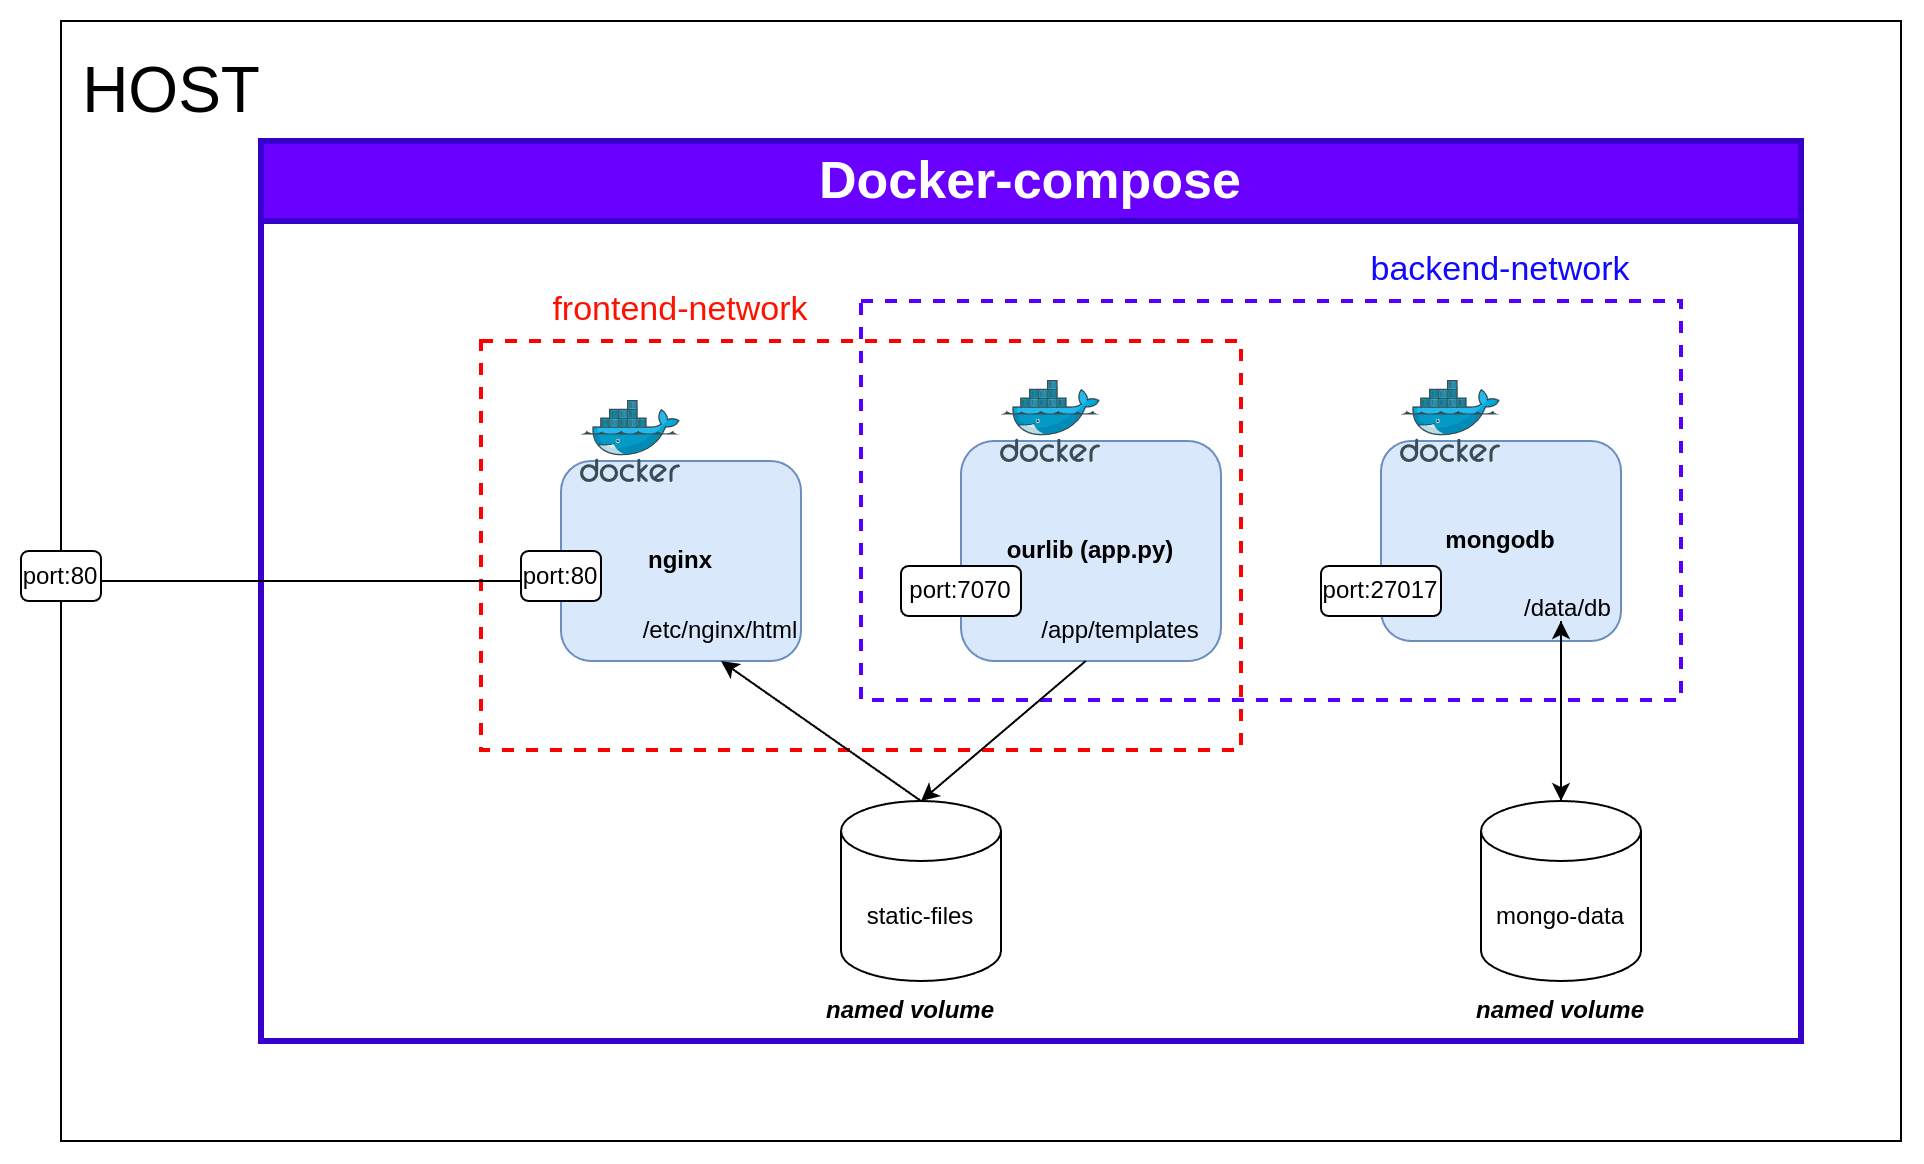

The diagram above was exported from draw.io. Its source (the exported page's mxGraphModel, read from the mxfile embedded in the PNG):
<mxGraphModel dx="1430" dy="729" grid="1" gridSize="10" guides="1" tooltips="1" connect="1" arrows="1" fold="1" page="1" pageScale="1" pageWidth="827" pageHeight="1169" math="0" shadow="0">
  <root>
    <mxCell id="0" />
    <mxCell id="1" parent="0" />
    <mxCell id="SkZQSB8fVjyiEoN-IIRI-4" value="" style="rounded=0;whiteSpace=wrap;html=1;" vertex="1" parent="1">
      <mxGeometry x="210" y="330" width="920" height="560" as="geometry" />
    </mxCell>
    <mxCell id="SkZQSB8fVjyiEoN-IIRI-18" value="" style="rounded=0;whiteSpace=wrap;html=1;fillColor=none;dashed=1;strokeWidth=2;strokeColor=#FF0000;" vertex="1" parent="1">
      <mxGeometry x="420" y="490" width="380" height="204.5" as="geometry" />
    </mxCell>
    <mxCell id="SkZQSB8fVjyiEoN-IIRI-5" value="&lt;font style=&quot;font-size: 32px;&quot;&gt;HOST&lt;/font&gt;" style="text;html=1;align=center;verticalAlign=middle;resizable=0;points=[];autosize=1;strokeColor=none;fillColor=none;" vertex="1" parent="1">
      <mxGeometry x="210" y="340" width="110" height="50" as="geometry" />
    </mxCell>
    <mxCell id="SkZQSB8fVjyiEoN-IIRI-12" value="&lt;b&gt;nginx&lt;/b&gt;" style="rounded=1;whiteSpace=wrap;html=1;fillColor=#dae8fc;strokeColor=#6c8ebf;" vertex="1" parent="1">
      <mxGeometry x="460" y="550" width="120" height="100" as="geometry" />
    </mxCell>
    <mxCell id="SkZQSB8fVjyiEoN-IIRI-8" value="&lt;font style=&quot;font-size: 26px;&quot;&gt;Docker-compose&lt;/font&gt;" style="swimlane;whiteSpace=wrap;html=1;strokeWidth=3;fillColor=#6a00ff;strokeColor=#3700CC;fontColor=#ffffff;startSize=40;" vertex="1" parent="1">
      <mxGeometry x="310" y="390" width="770" height="450" as="geometry">
        <mxRectangle x="310" y="390" width="140" height="30" as="alternateBounds" />
      </mxGeometry>
    </mxCell>
    <mxCell id="SkZQSB8fVjyiEoN-IIRI-20" value="&lt;font style=&quot;font-size: 17px;&quot; color=&quot;#1008ff&quot;&gt;backend-network&lt;/font&gt;" style="text;html=1;align=center;verticalAlign=middle;whiteSpace=wrap;rounded=0;" vertex="1" parent="SkZQSB8fVjyiEoN-IIRI-8">
      <mxGeometry x="540" y="50" width="160" height="30" as="geometry" />
    </mxCell>
    <mxCell id="SkZQSB8fVjyiEoN-IIRI-19" value="" style="rounded=0;whiteSpace=wrap;html=1;fillColor=none;dashed=1;strokeWidth=2;strokeColor=#5500FF;" vertex="1" parent="SkZQSB8fVjyiEoN-IIRI-8">
      <mxGeometry x="300" y="80" width="410" height="199.5" as="geometry" />
    </mxCell>
    <mxCell id="SkZQSB8fVjyiEoN-IIRI-13" value="&lt;b&gt;ourlib (app.py)&lt;/b&gt;" style="rounded=1;whiteSpace=wrap;html=1;fillColor=#dae8fc;strokeColor=#6c8ebf;" vertex="1" parent="SkZQSB8fVjyiEoN-IIRI-8">
      <mxGeometry x="350" y="150" width="130" height="110" as="geometry" />
    </mxCell>
    <mxCell id="SkZQSB8fVjyiEoN-IIRI-14" value="" style="image;sketch=0;aspect=fixed;html=1;points=[];align=center;fontSize=12;image=img/lib/mscae/Docker.svg;" vertex="1" parent="SkZQSB8fVjyiEoN-IIRI-8">
      <mxGeometry x="370" y="120" width="50" height="41" as="geometry" />
    </mxCell>
    <mxCell id="SkZQSB8fVjyiEoN-IIRI-15" value="&lt;b&gt;mongodb&lt;/b&gt;" style="rounded=1;whiteSpace=wrap;html=1;fillColor=#dae8fc;strokeColor=#6c8ebf;" vertex="1" parent="SkZQSB8fVjyiEoN-IIRI-8">
      <mxGeometry x="560" y="150" width="120" height="100" as="geometry" />
    </mxCell>
    <mxCell id="SkZQSB8fVjyiEoN-IIRI-16" value="" style="image;sketch=0;aspect=fixed;html=1;points=[];align=center;fontSize=12;image=img/lib/mscae/Docker.svg;" vertex="1" parent="SkZQSB8fVjyiEoN-IIRI-8">
      <mxGeometry x="570" y="120" width="50" height="41" as="geometry" />
    </mxCell>
    <mxCell id="SkZQSB8fVjyiEoN-IIRI-9" value="" style="image;sketch=0;aspect=fixed;html=1;points=[];align=center;fontSize=12;image=img/lib/mscae/Docker.svg;" vertex="1" parent="SkZQSB8fVjyiEoN-IIRI-8">
      <mxGeometry x="160" y="130" width="50" height="41" as="geometry" />
    </mxCell>
    <mxCell id="SkZQSB8fVjyiEoN-IIRI-24" value="/data/db" style="text;whiteSpace=wrap;" vertex="1" parent="SkZQSB8fVjyiEoN-IIRI-8">
      <mxGeometry x="630" y="220" width="40" height="20" as="geometry" />
    </mxCell>
    <mxCell id="SkZQSB8fVjyiEoN-IIRI-28" value="/app/templates" style="text;html=1;align=center;verticalAlign=middle;whiteSpace=wrap;rounded=0;" vertex="1" parent="SkZQSB8fVjyiEoN-IIRI-8">
      <mxGeometry x="400" y="230" width="60" height="30" as="geometry" />
    </mxCell>
    <mxCell id="SkZQSB8fVjyiEoN-IIRI-42" value="port:7070" style="rounded=1;whiteSpace=wrap;html=1;" vertex="1" parent="SkZQSB8fVjyiEoN-IIRI-8">
      <mxGeometry x="320" y="212.5" width="60" height="25" as="geometry" />
    </mxCell>
    <mxCell id="SkZQSB8fVjyiEoN-IIRI-43" value="port:27017" style="rounded=1;whiteSpace=wrap;html=1;" vertex="1" parent="SkZQSB8fVjyiEoN-IIRI-8">
      <mxGeometry x="530" y="212.5" width="60" height="25" as="geometry" />
    </mxCell>
    <mxCell id="SkZQSB8fVjyiEoN-IIRI-26" style="edgeStyle=orthogonalEdgeStyle;rounded=0;orthogonalLoop=1;jettySize=auto;html=1;entryX=0.5;entryY=1;entryDx=0;entryDy=0;" edge="1" parent="1" source="SkZQSB8fVjyiEoN-IIRI-17" target="SkZQSB8fVjyiEoN-IIRI-24">
      <mxGeometry relative="1" as="geometry" />
    </mxCell>
    <mxCell id="SkZQSB8fVjyiEoN-IIRI-17" value="mongo-data" style="shape=cylinder3;whiteSpace=wrap;html=1;boundedLbl=1;backgroundOutline=1;size=15;" vertex="1" parent="1">
      <mxGeometry x="920" y="720" width="80" height="90" as="geometry" />
    </mxCell>
    <mxCell id="SkZQSB8fVjyiEoN-IIRI-21" value="&lt;font style=&quot;font-size: 17px;&quot; color=&quot;#ff1100&quot;&gt;frontend-network&lt;/font&gt;" style="text;html=1;align=center;verticalAlign=middle;whiteSpace=wrap;rounded=0;" vertex="1" parent="1">
      <mxGeometry x="445" y="460" width="150" height="30" as="geometry" />
    </mxCell>
    <mxCell id="SkZQSB8fVjyiEoN-IIRI-25" style="edgeStyle=orthogonalEdgeStyle;rounded=0;orthogonalLoop=1;jettySize=auto;html=1;entryX=0.5;entryY=0;entryDx=0;entryDy=0;entryPerimeter=0;" edge="1" parent="1" source="SkZQSB8fVjyiEoN-IIRI-24" target="SkZQSB8fVjyiEoN-IIRI-17">
      <mxGeometry relative="1" as="geometry" />
    </mxCell>
    <mxCell id="SkZQSB8fVjyiEoN-IIRI-31" style="rounded=0;orthogonalLoop=1;jettySize=auto;html=1;entryX=0.5;entryY=1;entryDx=0;entryDy=0;exitX=0.5;exitY=0;exitDx=0;exitDy=0;exitPerimeter=0;" edge="1" parent="1" source="SkZQSB8fVjyiEoN-IIRI-27" target="SkZQSB8fVjyiEoN-IIRI-30">
      <mxGeometry relative="1" as="geometry" />
    </mxCell>
    <mxCell id="SkZQSB8fVjyiEoN-IIRI-27" value="static-files" style="shape=cylinder3;whiteSpace=wrap;html=1;boundedLbl=1;backgroundOutline=1;size=15;" vertex="1" parent="1">
      <mxGeometry x="600" y="720" width="80" height="90" as="geometry" />
    </mxCell>
    <mxCell id="SkZQSB8fVjyiEoN-IIRI-29" style="rounded=0;orthogonalLoop=1;jettySize=auto;html=1;entryX=0.5;entryY=0;entryDx=0;entryDy=0;entryPerimeter=0;" edge="1" parent="1" source="SkZQSB8fVjyiEoN-IIRI-28" target="SkZQSB8fVjyiEoN-IIRI-27">
      <mxGeometry relative="1" as="geometry" />
    </mxCell>
    <mxCell id="SkZQSB8fVjyiEoN-IIRI-30" value="/etc/nginx/html" style="text;html=1;align=center;verticalAlign=middle;whiteSpace=wrap;rounded=0;" vertex="1" parent="1">
      <mxGeometry x="510" y="620" width="60" height="30" as="geometry" />
    </mxCell>
    <mxCell id="SkZQSB8fVjyiEoN-IIRI-32" value="&lt;b&gt;&lt;i&gt;named volume&lt;/i&gt;&lt;/b&gt;" style="text;html=1;align=center;verticalAlign=middle;whiteSpace=wrap;rounded=0;" vertex="1" parent="1">
      <mxGeometry x="580" y="810" width="110" height="30" as="geometry" />
    </mxCell>
    <mxCell id="SkZQSB8fVjyiEoN-IIRI-33" value="&lt;b&gt;&lt;i&gt;named volume&lt;/i&gt;&lt;/b&gt;" style="text;html=1;align=center;verticalAlign=middle;whiteSpace=wrap;rounded=0;" vertex="1" parent="1">
      <mxGeometry x="905" y="810" width="110" height="30" as="geometry" />
    </mxCell>
    <mxCell id="SkZQSB8fVjyiEoN-IIRI-34" value="port:80" style="rounded=1;whiteSpace=wrap;html=1;" vertex="1" parent="1">
      <mxGeometry x="440" y="595" width="40" height="25" as="geometry" />
    </mxCell>
    <mxCell id="SkZQSB8fVjyiEoN-IIRI-40" style="edgeStyle=orthogonalEdgeStyle;rounded=0;orthogonalLoop=1;jettySize=auto;html=1;entryX=0;entryY=0.484;entryDx=0;entryDy=0;entryPerimeter=0;" edge="1" parent="1" source="SkZQSB8fVjyiEoN-IIRI-34" target="SkZQSB8fVjyiEoN-IIRI-4">
      <mxGeometry relative="1" as="geometry">
        <Array as="points">
          <mxPoint x="210" y="610" />
        </Array>
      </mxGeometry>
    </mxCell>
    <mxCell id="SkZQSB8fVjyiEoN-IIRI-41" value="port:80" style="rounded=1;whiteSpace=wrap;html=1;" vertex="1" parent="1">
      <mxGeometry x="190" y="595" width="40" height="25" as="geometry" />
    </mxCell>
  </root>
</mxGraphModel>